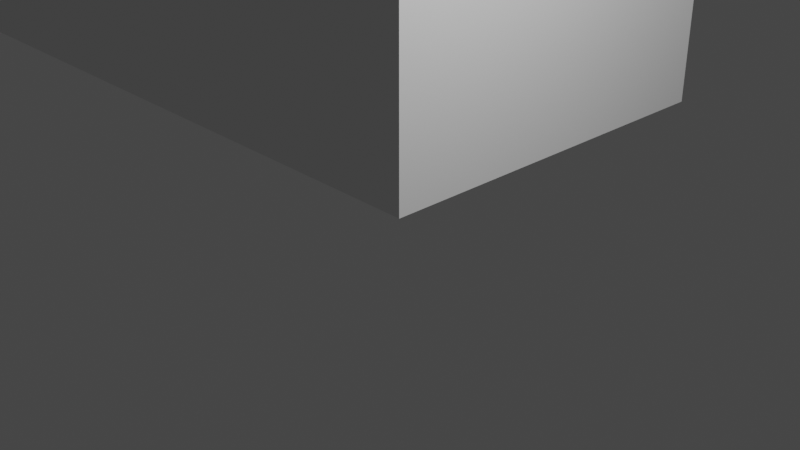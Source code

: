 # Source: ImageToStl.com_8._.blend  (saved by Blender 3.4.6; exported with 4.5.12 LTS)
import bpy
from mathutils import Matrix  # noqa: F401  (used for matrix-valued properties, if any)

bpy.ops.wm.read_factory_settings(use_empty=True)
scene = bpy.context.scene
scene.name = 'Scene'

# ---- collections
col_collection = bpy.data.collections.new('Collection'); scene.collection.children.link(col_collection)

# ---- materials (node trees are filled in below, after node groups)
mat_mat0 = bpy.data.materials.new('mat0')
mat_mat0.use_transparent_shadow = False
mat_mat0.diffuse_color = (0.8627, 0.8627, 0.8627, 1.0)

# ---- material node trees

# ---- world
world_world = bpy.data.worlds.new('World'); scene.world = world_world
world_world.use_nodes = True; world_world.node_tree.nodes.clear()
_N = world_world.node_tree.nodes; _L = world_world.node_tree.links
n0 = _N.new('ShaderNodeOutputWorld'); n0.name = 'World Output'; n0.location = (300, 300)
n1 = _N.new('ShaderNodeBackground'); n1.name = 'Background'; n1.location = (10, 300)
n1.inputs[0].default_value = (0.05088, 0.05088, 0.05088, 1.0)
_L.new(n1.outputs[0], n0.inputs[0])
n0.is_active_output = True
world_world.color = (0.05088, 0.05088, 0.05088)
world_world.use_sun_shadow = False
world_world.sun_shadow_jitter_overblur = 0.0

# ---- cameras
cam_camera = bpy.data.cameras.new('Camera')
cam_camera.clip_end = 100.0
cam_camera.ortho_scale = 7.314

# ---- lights
light_light = bpy.data.lights.new('Light', 'POINT')
light_light.transmission_factor = 0.0
light_light.energy = 1000.0
light_light.shadow_soft_size = 0.1
light_light.shadow_maximum_resolution = 0.006
light_light.use_absolute_resolution = True

# ---- meshes
me_imagetostl_mesh = bpy.data.meshes.new('imagetostl_mesh')
me_imagetostl_mesh.from_pydata([(0.0, 0.0, 6.0), (-45.0, 5.511e-15, 0.0), (0.0, 0.0, 0.0), (-45.0, 5.511e-15, 6.0), (6.123e-16, 5.0, 6.0), (6.123e-16, 5.0, 0.0), (-45.0, 5.0, 6.0), (-45.0, 5.0, 0.0), (-45.29, 4.983, 6.0), (-45.29, 4.983, 0.0), (-45.58, 4.933, 6.0), (-45.58, 4.933, 0.0), (-45.86, 4.849, 0.0), (-45.86, 4.849, 6.0), (-46.12, 4.734, 6.0), (-46.12, 4.734, 0.0), (-46.37, 4.589, 0.0), (-46.37, 4.589, 6.0), (-46.61, 4.415, 6.0), (-46.61, 4.415, 0.0), (-46.82, 4.216, 6.0), (-46.82, 4.216, 0.0), (-47.01, 3.993, 6.0), (-47.01, 3.993, 0.0), (-47.17, 3.75, 6.0), (-47.17, 3.75, 0.0), (-47.3, 3.49, 6.0), (-47.3, 3.49, 0.0), (-47.39, 3.217, 0.0), (-47.39, 3.217, 6.0), (-47.46, 2.934, 0.0), (-47.46, 2.934, 6.0), (-47.5, 2.645, 6.0), (-47.5, 2.645, 0.0), (-47.5, 2.355, 0.0), (-47.5, 2.355, 6.0), (-47.46, 2.066, 6.0), (-47.46, 2.066, 0.0), (-47.39, 1.783, 0.0), (-47.39, 1.783, 6.0), (-47.3, 1.51, 6.0), (-47.3, 1.51, 0.0), (-47.17, 1.25, 0.0), (-47.17, 1.25, 6.0), (-47.01, 1.007, 6.0), (-47.01, 1.007, 0.0), (-46.82, 0.7844, 6.0), (-46.82, 0.7844, 0.0), (-46.61, 0.5849, 6.0), (-46.61, 0.5849, 0.0), (-46.37, 0.4113, 0.0), (-46.37, 0.4113, 6.0), (-46.12, 0.2659, 0.0), (-46.12, 0.2659, 6.0), (-45.86, 0.1508, 6.0), (-45.86, 0.1508, 0.0), (-45.58, 0.06739, 0.0), (-45.58, 0.06739, 6.0), (-45.29, 0.0169, 6.0), (-45.29, 0.0169, 0.0)], [], [(0, 1, 2), (0, 3, 1), (4, 2, 5), (4, 0, 2), (6, 5, 7), (6, 4, 5), (8, 7, 9), (8, 6, 7), (10, 9, 11), (10, 11, 12), (10, 8, 9), (13, 10, 12), (14, 12, 15), (14, 15, 16), (14, 13, 12), (17, 14, 16), (18, 16, 19), (18, 17, 16), (20, 19, 21), (20, 18, 19), (22, 21, 23), (22, 20, 21), (24, 23, 25), (24, 22, 23), (26, 25, 27), (26, 27, 28), (26, 24, 25), (29, 26, 28), (29, 28, 30), (31, 29, 30), (32, 30, 33), (32, 31, 30), (32, 33, 34), (35, 32, 34), (36, 34, 37), (36, 37, 38), (36, 35, 34), (39, 36, 38), (40, 38, 41), (40, 41, 42), (40, 39, 38), (43, 40, 42), (44, 42, 45), (44, 43, 42), (46, 45, 47), (46, 44, 45), (48, 47, 49), (48, 49, 50), (48, 46, 47), (51, 50, 52), (51, 48, 50), (53, 51, 52), (54, 52, 55), (54, 55, 56), (54, 53, 52), (57, 54, 56), (58, 56, 59), (58, 57, 56), (3, 59, 1), (3, 58, 59), (10, 6, 8), (13, 6, 10), (18, 14, 17), (20, 13, 14), (20, 14, 18), (24, 20, 22), (24, 6, 13), (24, 13, 20), (26, 6, 24), (29, 6, 26), (32, 29, 31), (32, 6, 29), (3, 0, 4), (3, 4, 6), (36, 32, 35), (39, 6, 32), (39, 32, 36), (54, 57, 58), (54, 58, 3), (53, 54, 3), (46, 39, 40), (46, 40, 43), (46, 43, 44), (46, 48, 51), (46, 51, 53), (46, 3, 6), (46, 6, 39), (46, 53, 3), (7, 11, 9), (7, 12, 11), (15, 19, 16), (12, 21, 15), (15, 21, 19), (21, 25, 23), (7, 25, 12), (12, 25, 21), (7, 27, 25), (7, 28, 27), (28, 33, 30), (7, 33, 28), (2, 1, 5), (5, 1, 7), (33, 37, 34), (7, 38, 33), (33, 38, 37), (56, 55, 59), (59, 55, 1), (55, 52, 1), (38, 47, 41), (41, 47, 42), (42, 47, 45), (49, 47, 50), (50, 47, 52), (1, 47, 7), (7, 47, 38), (52, 47, 1)])
me_imagetostl_mesh.materials.append(mat_mat0)
me_imagetostl_mesh.update()

# ---- objects
ob_light = bpy.data.objects.new('Light', light_light)
ob_camera = bpy.data.objects.new('Camera', cam_camera)
ob_imagetostl_mesh = bpy.data.objects.new('imagetostl_mesh', me_imagetostl_mesh)

# ---- transforms, parenting, visibility, modifiers, constraints
ob_light.location = (4.076, 1.005, 5.904)
ob_light.rotation_euler = (0.6503, 0.05522, 1.866)
ob_light.lock_rotations_4d = False
ob_light.empty_display_type = 'ARROWS'
ob_light.color = (0.0, 0.0, 0.0, 0.0)
ob_light.lineart.crease_threshold = 0.0
ob_camera.location = (7.359, -6.926, 4.958)
ob_camera.rotation_euler = (1.109, 0.0, 0.8149)
ob_camera.lock_rotations_4d = False
ob_camera.empty_display_type = 'ARROWS'
ob_camera.color = (0.0, 0.0, 0.0, 0.0)
ob_camera.display_type = 'WIRE'
ob_camera.lineart.crease_threshold = 0.0
ob_imagetostl_mesh.location = (0.0, 0.0, 0.0)

# ---- collection membership
col_collection.objects.link(ob_light)
col_collection.objects.link(ob_camera)
col_collection.objects.link(ob_imagetostl_mesh)

# ---- scene / render settings (as saved in the file)
scene.camera = ob_camera
scene.frame_start = 1; scene.frame_end = 250; scene.frame_set(1)
scene.render.engine = 'BLENDER_EEVEE_NEXT'
scene.cycles.sampling_pattern = 'TABULATED_SOBOL'
scene.cycles.use_light_tree = False
scene.view_settings.view_transform = 'Filmic'
bpy.context.view_layer.update()
